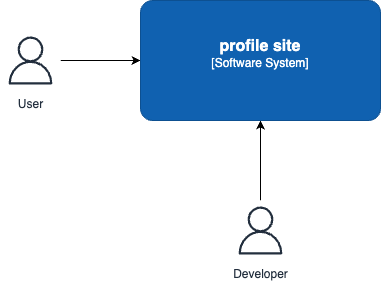

The diagram above was exported from draw.io. Its source (the exported page's mxGraphModel, read from the mxfile embedded in the PNG):
<mxGraphModel dx="1700" dy="1181" grid="1" gridSize="10" guides="1" tooltips="1" connect="1" arrows="1" fold="1" page="1" pageScale="1" pageWidth="1169" pageHeight="827" background="#ffffff" math="0" shadow="0">
  <root>
    <mxCell id="0" />
    <mxCell id="1" parent="0" />
    <mxCell id="5" style="edgeStyle=none;html=1;entryX=0;entryY=0.5;entryDx=0;entryDy=0;entryPerimeter=0;" edge="1" parent="1" source="2" target="4">
      <mxGeometry relative="1" as="geometry" />
    </mxCell>
    <mxCell id="2" value="User" style="sketch=0;outlineConnect=0;fontColor=#232F3E;gradientColor=none;strokeColor=#232F3E;fillColor=#ffffff;dashed=0;verticalLabelPosition=bottom;verticalAlign=top;align=center;html=1;fontSize=12;fontStyle=0;aspect=fixed;shape=mxgraph.aws4.resourceIcon;resIcon=mxgraph.aws4.user;" vertex="1" parent="1">
      <mxGeometry x="20" y="70" width="60" height="60" as="geometry" />
    </mxCell>
    <mxCell id="6" style="edgeStyle=none;html=1;entryX=0.5;entryY=1;entryDx=0;entryDy=0;entryPerimeter=0;" edge="1" parent="1" source="3" target="4">
      <mxGeometry relative="1" as="geometry" />
    </mxCell>
    <mxCell id="3" value="Developer" style="sketch=0;outlineConnect=0;fontColor=#232F3E;gradientColor=none;strokeColor=#232F3E;fillColor=#ffffff;dashed=0;verticalLabelPosition=bottom;verticalAlign=top;align=center;html=1;fontSize=12;fontStyle=0;aspect=fixed;shape=mxgraph.aws4.resourceIcon;resIcon=mxgraph.aws4.user;" vertex="1" parent="1">
      <mxGeometry x="250" y="240" width="60" height="60" as="geometry" />
    </mxCell>
    <object placeholders="1" c4Name="profile site" c4Type="Software System" c4Description="" label="&lt;font style=&quot;font-size: 16px&quot;&gt;&lt;b&gt;%c4Name%&lt;/b&gt;&lt;/font&gt;&lt;div&gt;[%c4Type%]&lt;/div&gt;&lt;br&gt;&lt;div&gt;&lt;font style=&quot;font-size: 11px&quot;&gt;&lt;font color=&quot;#cccccc&quot;&gt;%c4Description%&lt;/font&gt;&lt;/div&gt;" id="4">
      <mxCell style="rounded=1;whiteSpace=wrap;html=1;labelBackgroundColor=none;fillColor=#1061B0;fontColor=#ffffff;align=center;arcSize=10;strokeColor=#0D5091;metaEdit=1;resizable=0;points=[[0.25,0,0],[0.5,0,0],[0.75,0,0],[1,0.25,0],[1,0.5,0],[1,0.75,0],[0.75,1,0],[0.5,1,0],[0.25,1,0],[0,0.75,0],[0,0.5,0],[0,0.25,0]];" vertex="1" parent="1">
        <mxGeometry x="160" y="40" width="240" height="120" as="geometry" />
      </mxCell>
    </object>
  </root>
</mxGraphModel>